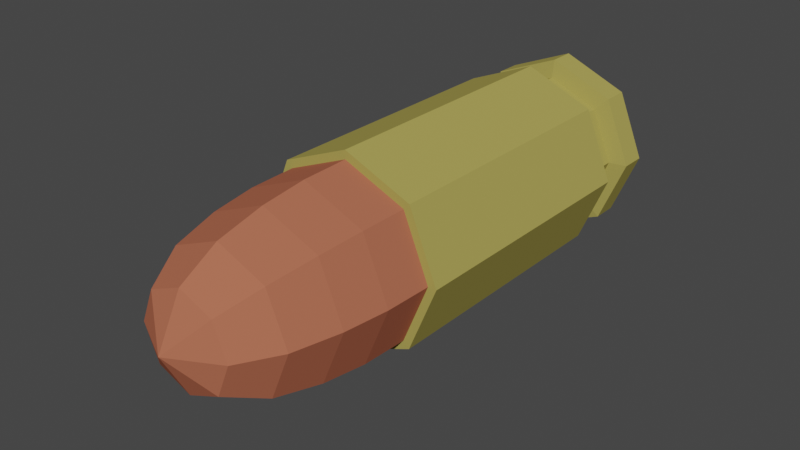 # Source: bullet.blend  (saved by Blender 2.82.7; exported with 4.5.12 LTS)
import bpy
from mathutils import Matrix  # noqa: F401  (used for matrix-valued properties, if any)

bpy.ops.wm.read_factory_settings(use_empty=True)
scene = bpy.context.scene
scene.name = 'Scene'

# ---- collections
col_collection = bpy.data.collections.new('Collection'); scene.collection.children.link(col_collection)

# ---- materials (node trees are filled in below, after node groups)
mat_blinn1sg = bpy.data.materials.new('blinn1SG')
mat_blinn1sg.use_transparent_shadow = False
mat_blinn1sg.diffuse_color = (0.41, 0.35, 0.09, 1.0)
mat_blinn2sg = bpy.data.materials.new('blinn2SG')
mat_blinn2sg.use_transparent_shadow = False
mat_blinn2sg.diffuse_color = (0.45, 0.14, 0.08, 1.0)

# ---- material node trees
mat_blinn1sg.use_nodes = True; mat_blinn1sg.node_tree.nodes.clear()
_N = mat_blinn1sg.node_tree.nodes; _L = mat_blinn1sg.node_tree.links
n0 = _N.new('ShaderNodeBsdfPrincipled'); n0.name = 'Principled BSDF'; n0.location = (0, 0)
n0.distribution = 'GGX'
n0.subsurface_method = 'BURLEY'
n0.inputs[0].default_value = (0.41, 0.35, 0.09, 1.0)
n0.inputs[2].default_value = 0.9699
n0.inputs[3].default_value = 1.45
n0.inputs[13].default_value = 0.0
n0.inputs[27].default_value = (0.0, 0.0, 0.0, 1.0)
n0.inputs[28].default_value = 1.0
n1 = _N.new('ShaderNodeOutputMaterial'); n1.name = 'Material Output'; n1.location = (326, -38)
_L.new(n0.outputs[0], n1.inputs[0])
n1.is_active_output = True
mat_blinn2sg.use_nodes = True; mat_blinn2sg.node_tree.nodes.clear()
_N = mat_blinn2sg.node_tree.nodes; _L = mat_blinn2sg.node_tree.links
n0 = _N.new('ShaderNodeOutputMaterial'); n0.name = 'Material Output'; n0.location = (1250, 0)
n1 = _N.new('ShaderNodeBsdfPrincipled'); n1.name = 'Principled BSDF'; n1.location = (0, 0)
n1.distribution = 'GGX'
n1.subsurface_method = 'BURLEY'
n1.inputs[0].default_value = (0.45, 0.14, 0.08, 1.0)
n1.inputs[2].default_value = 0.9699
n1.inputs[3].default_value = 1.45
n1.inputs[13].default_value = 0.0
n1.inputs[27].default_value = (0.0, 0.0, 0.0, 1.0)
n1.inputs[28].default_value = 1.0
_L.new(n1.outputs[0], n0.inputs[0])
n0.is_active_output = True

# ---- world
world_world = bpy.data.worlds.new('World'); scene.world = world_world
world_world.use_nodes = True; world_world.node_tree.nodes.clear()
_N = world_world.node_tree.nodes; _L = world_world.node_tree.links
n0 = _N.new('ShaderNodeOutputWorld'); n0.name = 'World Output'; n0.location = (300, 300)
n1 = _N.new('ShaderNodeBackground'); n1.name = 'Background'; n1.location = (10, 300)
n1.inputs[0].default_value = (0.05088, 0.05088, 0.05088, 1.0)
_L.new(n1.outputs[0], n0.inputs[0])
n0.is_active_output = True
world_world.color = (0.05088, 0.05088, 0.05088)
world_world.use_sun_shadow = False
world_world.sun_shadow_jitter_overblur = 0.0

# ---- meshes
me_buffer_0_mesh_0 = bpy.data.meshes.new('buffer-0-mesh-0')
me_buffer_0_mesh_0.from_pydata([(-1.0, 0.0, -1.399), (-1.0, 0.0, 1.399), (-0.7071, -0.7071, 1.399), (0.7071, -0.7071, -1.399), (1.0, 0.0, -1.399), (0.5516, 0.5516, -2.177), (0.0, 0.0, -2.177), (0.562, 0.562, -1.464), (-0.7071, 0.7071, -1.399), (0.0, 1.0, -1.399), (-0.562, 0.562, -1.464), (0.0, -1.0, -1.399), (-0.7071, -0.7071, -1.399), (0.7071, 0.7071, -1.399), (0.0, 0.7607, -1.823), (0.0, 0.7607, -1.512), (-0.5379, 0.5379, -1.512), (-0.5379, -0.5379, -1.512), (0.5379, -0.5379, -1.823), (0.5379, -0.5379, -1.512), (0.5379, 0.5379, -1.823), (0.0, 0.9489, -1.854), (-0.7607, 0.0, -1.823), (-0.5379, 0.5379, -1.823), (-0.671, 0.671, -1.854), (-0.5379, -0.5379, -1.823), (0.671, -0.671, -1.854), (0.0, -0.7607, -1.823), (0.9489, 0.0, -1.854), (0.7607, 0.0, -1.823), (0.671, 0.671, -1.854), (0.0, 0.9489, -2.128), (-0.9489, 0.0, -2.128), (-0.671, -0.671, -2.128), (-0.671, -0.671, -1.854), (-0.9489, 0.0, -1.854), (0.0, -0.9489, -1.854), (0.671, 0.671, -2.128), (0.0, 0.7801, -2.177), (-0.671, 0.671, -2.128), (-0.5516, 0.5516, -2.177), (-0.5516, -0.5516, -2.177), (-0.7801, 0.0, -2.177), (0.0, -0.9489, -2.128), (0.0, -0.7801, -2.177), (0.671, -0.671, -2.128), (0.7801, 0.0, -2.177), (0.5516, -0.5516, -2.177), (0.9489, 0.0, -2.128), (0.5379, 0.5379, -1.512), (0.0, 0.7947, -1.464), (-0.7607, 0.0, -1.512), (-0.562, -0.562, -1.464), (-0.7947, 0.0, -1.464), (0.0, -0.7607, -1.512), (0.0, -0.7947, -1.464), (0.562, -0.562, -1.464), (0.7607, 0.0, -1.512), (0.7947, 0.0, -1.464), (0.6444, 0.6444, 1.399), (0.0, 1.0, 1.399), (0.0, 0.9113, 1.399), (-0.7071, 0.7071, 1.399), (0.0, -1.0, 1.399), (0.0, -0.9113, 1.399), (0.7071, -0.7071, 1.399), (1.0, 0.0, 1.399), (0.7071, 0.7071, 1.399), (0.0, 0.4918, 3.265), (-0.3478, 0.3478, 3.265), (0.3478, -0.3478, 3.265), (0.0, 0.0, 3.523), (0.6361, 0.6361, 1.898), (0.0, 0.8996, 1.898), (-0.6444, 0.6444, 1.399), (-0.8996, 0.0, 1.898), (-0.9113, 0.0, 1.399), (-0.6444, -0.6444, 1.399), (0.0, -0.8996, 1.898), (0.6444, -0.6444, 1.399), (0.9113, 0.0, 1.399), (0.8996, 0.0, 1.898), (0.0, 0.7238, 2.862), (0.0, 0.843, 2.37), (-0.5961, 0.5961, 2.37), (-0.843, 0.0, 2.37), (-0.5118, -0.5118, 2.862), (0.0, -0.7238, 2.862), (0.5961, -0.5961, 2.37), (0.5118, -0.5118, 2.862), (0.843, 0.0, 2.37), (0.7238, 0.0, 2.862), (0.5961, 0.5961, 2.37), (0.4918, 0.0, 3.265), (0.0, -0.4918, 3.265), (-0.3478, -0.3478, 3.265), (-0.7238, 0.0, 2.862), (-0.4918, 0.0, 3.265), (-0.5118, 0.5118, 2.862), (0.5118, 0.5118, 2.862), (0.3478, 0.3478, 3.265), (0.6361, -0.6361, 1.898), (-0.5961, -0.5961, 2.37), (0.0, -0.843, 2.37), (-0.6361, -0.6361, 1.898), (-0.6361, 0.6361, 1.898)], [], [(67, 13, 9), (67, 9, 60), (60, 9, 8), (60, 8, 62), (62, 8, 0), (62, 0, 1), (1, 0, 12), (1, 12, 2), (2, 12, 11), (2, 11, 63), (63, 11, 3), (63, 3, 65), (65, 3, 4), (65, 4, 66), (66, 4, 13), (66, 13, 67), (38, 5, 6), (40, 38, 6), (42, 40, 6), (41, 42, 6), (44, 41, 6), (47, 44, 6), (46, 47, 6), (5, 46, 6), (50, 9, 13), (50, 13, 7), (10, 8, 9), (10, 9, 50), (53, 0, 8), (53, 8, 10), (52, 12, 0), (52, 0, 53), (55, 11, 12), (55, 12, 52), (56, 3, 11), (56, 11, 55), (58, 4, 3), (58, 3, 56), (7, 13, 4), (7, 4, 58), (14, 15, 49), (14, 49, 20), (23, 16, 15), (23, 15, 14), (22, 51, 16), (22, 16, 23), (25, 17, 51), (25, 51, 22), (27, 54, 17), (27, 17, 25), (18, 19, 54), (18, 54, 27), (29, 57, 19), (29, 19, 18), (20, 49, 57), (20, 57, 29), (21, 14, 20), (21, 20, 30), (24, 23, 14), (24, 14, 21), (35, 22, 23), (35, 23, 24), (34, 25, 22), (34, 22, 35), (36, 27, 25), (36, 25, 34), (26, 18, 27), (26, 27, 36), (28, 29, 18), (28, 18, 26), (30, 20, 29), (30, 29, 28), (31, 21, 30), (31, 30, 37), (39, 24, 21), (39, 21, 31), (32, 35, 24), (32, 24, 39), (33, 34, 35), (33, 35, 32), (43, 36, 34), (43, 34, 33), (45, 26, 36), (45, 36, 43), (48, 28, 26), (48, 26, 45), (37, 30, 28), (37, 28, 48), (38, 31, 37), (38, 37, 5), (40, 39, 31), (40, 31, 38), (42, 32, 39), (42, 39, 40), (41, 33, 32), (41, 32, 42), (44, 43, 33), (44, 33, 41), (47, 45, 43), (47, 43, 44), (46, 48, 45), (46, 45, 47), (5, 37, 48), (5, 48, 46), (15, 50, 7), (15, 7, 49), (16, 10, 50), (16, 50, 15), (51, 53, 10), (51, 10, 16), (17, 52, 53), (17, 53, 51), (54, 55, 52), (54, 52, 17), (19, 56, 55), (19, 55, 54), (57, 58, 56), (57, 56, 19), (49, 7, 58), (49, 58, 57), (59, 67, 60), (59, 60, 61), (61, 60, 62), (61, 62, 74), (74, 62, 1), (74, 1, 76), (76, 1, 2), (76, 2, 77), (77, 2, 63), (77, 63, 64), (64, 63, 65), (64, 65, 79), (79, 65, 66), (79, 66, 80), (80, 66, 67), (80, 67, 59), (100, 68, 71), (68, 69, 71), (69, 97, 71), (97, 95, 71), (95, 94, 71), (94, 70, 71), (70, 93, 71), (93, 100, 71), (72, 59, 61), (72, 61, 73), (73, 61, 74), (73, 74, 105), (105, 74, 76), (105, 76, 75), (75, 76, 77), (75, 77, 104), (104, 77, 64), (104, 64, 78), (78, 64, 79), (78, 79, 101), (101, 79, 80), (101, 80, 81), (81, 80, 59), (81, 59, 72), (99, 92, 83), (99, 83, 82), (82, 83, 84), (82, 84, 98), (98, 84, 85), (98, 85, 96), (96, 85, 102), (96, 102, 86), (86, 102, 103), (86, 103, 87), (87, 103, 88), (87, 88, 89), (89, 88, 90), (89, 90, 91), (91, 90, 92), (91, 92, 99), (70, 89, 91), (70, 91, 93), (94, 87, 89), (94, 89, 70), (95, 86, 87), (95, 87, 94), (97, 96, 86), (97, 86, 95), (69, 98, 96), (69, 96, 97), (68, 82, 98), (68, 98, 69), (100, 99, 82), (100, 82, 68), (93, 91, 99), (93, 99, 100), (88, 101, 81), (88, 81, 90), (103, 78, 101), (103, 101, 88), (102, 104, 78), (102, 78, 103), (85, 75, 104), (85, 104, 102), (84, 105, 75), (84, 75, 85), (83, 73, 105), (83, 105, 84), (92, 72, 73), (92, 73, 83), (90, 81, 72), (90, 72, 92)])
me_buffer_0_mesh_0.polygons.foreach_set('use_smooth', [0, 0, 0, 0, 0, 0, 0, 0, 0, 0, 0, 0, 0, 0, 0, 0, 0, 0, 0, 0, 0, 0, 0, 0, 0, 0, 0, 0, 0, 0, 0, 1, 0, 0, 0, 0, 0, 0, 0, 1, 0, 0, 0, 0, 0, 0, 0, 0, 0, 0, 0, 0, 0, 0, 0, 0, 0, 0, 0, 0, 0, 0, 0, 0, 0, 0, 0, 0, 0, 0, 0, 0, 0, 0, 0, 0, 0, 0, 0, 0, 0, 0, 0, 0, 0, 0, 0, 0, 0, 0, 0, 0, 0, 0, 0, 0, 0, 0, 0, 1, 0, 0, 0, 0, 0, 0, 0, 0, 0, 0, 0, 0, 0, 0, 0, 0, 0, 0, 0, 0, 0, 0, 0, 0, 0, 0, 0, 0, 0, 0, 0, 0, 0, 0, 0, 0, 0, 0, 0, 0, 0, 0, 0, 0, 0, 0, 0, 0, 0, 0, 0, 0, 0, 0, 0, 0, 0, 0, 0, 0, 0, 0, 0, 0, 1, 0, 0, 0, 0, 0, 0, 0, 1, 0, 0, 0, 0, 0, 0, 0, 0, 0, 0, 0, 0, 0, 0, 0, 0, 0, 0, 0, 0, 0, 0, 0, 0, 0, 0, 0, 0, 0, 0, 0, 0, 0, 0, 0])
me_buffer_0_mesh_0.polygons.foreach_set('material_index', [0, 0, 0, 0, 0, 0, 0, 0, 0, 0, 0, 0, 0, 0, 0, 0, 0, 0, 0, 0, 0, 0, 0, 0, 0, 0, 0, 0, 0, 0, 0, 0, 0, 0, 0, 0, 0, 0, 0, 0, 0, 0, 0, 0, 0, 0, 0, 0, 0, 0, 0, 0, 0, 0, 0, 0, 0, 0, 0, 0, 0, 0, 0, 0, 0, 0, 0, 0, 0, 0, 0, 0, 0, 0, 0, 0, 0, 0, 0, 0, 0, 0, 0, 0, 0, 0, 0, 0, 0, 0, 0, 0, 0, 0, 0, 0, 0, 0, 0, 0, 0, 0, 0, 0, 0, 0, 0, 0, 0, 0, 0, 0, 0, 0, 0, 0, 0, 0, 0, 0, 0, 0, 0, 0, 0, 0, 0, 0, 0, 0, 0, 0, 0, 0, 0, 0, 1, 1, 1, 1, 1, 1, 1, 1, 1, 1, 1, 1, 1, 1, 1, 1, 1, 1, 1, 1, 1, 1, 1, 1, 1, 1, 1, 1, 1, 1, 1, 1, 1, 1, 1, 1, 1, 1, 1, 1, 1, 1, 1, 1, 1, 1, 1, 1, 1, 1, 1, 1, 1, 1, 1, 1, 1, 1, 1, 1, 1, 1, 1, 1, 1, 1, 1, 1, 1, 1, 1, 1])
_uv = me_buffer_0_mesh_0.uv_layers.new(name='UVMap')
_uv.uv.foreach_set('vector', [0.375, 1.688, 0.375, 1.312, 0.4062, 1.312, 0.375, 1.688, 0.4062, 1.312, 0.4062, 1.688, 0.4062, 1.688, 0.4062, 1.312, 0.4375, 1.312, 0.4062, 1.688, 0.4375, 1.312, 0.4375, 1.688, 0.4375, 1.688, 0.4375, 1.312, 0.4688, 1.312, 0.4375, 1.688, 0.4688, 1.312, 0.4688, 1.688, 0.4688, 1.688, 0.4688, 1.312, 0.5, 1.312, 0.4688, 1.688, 0.5, 1.312, 0.5, 1.688, 0.5, 1.688, 0.5, 1.312, 0.5312, 1.312, 0.5, 1.688, 0.5312, 1.312, 0.5312, 1.688, 0.5312, 1.688, 0.5312, 1.312, 0.5625, 1.312, 0.5312, 1.688, 0.5625, 1.312, 0.5625, 1.688, 0.5625, 1.688, 0.5625, 1.312, 0.5938, 1.312, 0.5625, 1.688, 0.5938, 1.312, 0.5938, 1.688, 0.5938, 1.688, 0.5938, 1.312, 0.625, 1.312, 0.5938, 1.688, 0.625, 1.312, 0.625, 1.688, 0.5, 1.0, 0.6105, 1.046, 0.5, 1.15, 0.3895, 1.046, 0.5, 1.0, 0.5, 1.15, 0.3438, 1.156, 0.3895, 1.046, 0.5, 1.15, 0.3895, 1.267, 0.3438, 1.156, 0.5, 1.15, 0.5, 1.312, 0.3895, 1.267, 0.5, 1.15, 0.6105, 1.267, 0.5, 1.312, 0.5, 1.15, 0.6562, 1.156, 0.6105, 1.267, 0.5, 1.15, 0.6105, 1.046, 0.6562, 1.156, 0.5, 1.15, 0.5, 1.0, 0.5, 1.0, 0.6105, 1.046, 0.5, 1.0, 0.6105, 1.046, 0.6105, 1.046, 0.3895, 1.046, 0.3895, 1.046, 0.5, 1.0, 0.3895, 1.046, 0.5, 1.0, 0.5, 1.0, 0.3438, 1.156, 0.3438, 1.156, 0.3895, 1.046, 0.3438, 1.156, 0.3895, 1.046, 0.3895, 1.046, 0.3895, 1.267, 0.3895, 1.267, 0.3438, 1.156, 0.3895, 1.267, 0.3438, 1.156, 0.3438, 1.156, 0.5, 1.312, 0.5, 1.312, 0.3895, 1.267, 0.5, 1.312, 0.3895, 1.267, 0.3895, 1.267, 0.6105, 1.267, 0.6105, 1.267, 0.5, 1.312, 0.6105, 1.267, 0.5, 1.312, 0.5, 1.312, 0.6562, 1.156, 0.6562, 1.156, 0.6105, 1.267, 0.6562, 1.156, 0.6105, 1.267, 0.6105, 1.267, 0.6105, 1.046, 0.6105, 1.046, 0.6562, 1.156, 0.6105, 1.046, 0.6562, 1.156, 0.6562, 1.156, 0.5, 1.0, 0.5, 1.0, 0.6105, 1.046, 0.5, 1.0, 0.6105, 1.046, 0.6105, 1.046, 0.3895, 1.046, 0.3895, 1.046, 0.5, 1.0, 0.3895, 1.046, 0.5, 1.0, 0.5, 1.0, 0.3438, 1.156, 0.3438, 1.156, 0.3895, 1.046, 0.3438, 1.156, 0.3895, 1.046, 0.3895, 1.046, 0.3895, 1.267, 0.3895, 1.267, 0.3438, 1.156, 0.3895, 1.267, 0.3438, 1.156, 0.3438, 1.156, 0.5, 1.312, 0.5, 1.312, 0.3895, 1.267, 0.5, 1.312, 0.3895, 1.267, 0.3895, 1.267, 0.6105, 1.267, 0.6105, 1.267, 0.5, 1.312, 0.6105, 1.267, 0.5, 1.312, 0.5, 1.312, 0.6562, 1.156, 0.6562, 1.156, 0.6105, 1.267, 0.6562, 1.156, 0.6105, 1.267, 0.6105, 1.267, 0.6105, 1.046, 0.6105, 1.046, 0.6562, 1.156, 0.6105, 1.046, 0.6562, 1.156, 0.6562, 1.156, 0.5, 1.0, 0.5, 1.0, 0.6105, 1.046, 0.5, 1.0, 0.6105, 1.046, 0.6105, 1.046, 0.3895, 1.046, 0.3895, 1.046, 0.5, 1.0, 0.3895, 1.046, 0.5, 1.0, 0.5, 1.0, 0.3438, 1.156, 0.3438, 1.156, 0.3895, 1.046, 0.3438, 1.156, 0.3895, 1.046, 0.3895, 1.046, 0.3895, 1.267, 0.3895, 1.267, 0.3438, 1.156, 0.3895, 1.267, 0.3438, 1.156, 0.3438, 1.156, 0.5, 1.312, 0.5, 1.312, 0.3895, 1.267, 0.5, 1.312, 0.3895, 1.267, 0.3895, 1.267, 0.6105, 1.267, 0.6105, 1.267, 0.5, 1.312, 0.6105, 1.267, 0.5, 1.312, 0.5, 1.312, 0.6562, 1.156, 0.6562, 1.156, 0.6105, 1.267, 0.6562, 1.156, 0.6105, 1.267, 0.6105, 1.267, 0.6105, 1.046, 0.6105, 1.046, 0.6562, 1.156, 0.6105, 1.046, 0.6562, 1.156, 0.6562, 1.156, 0.5, 1.0, 0.5, 1.0, 0.6105, 1.046, 0.5, 1.0, 0.6105, 1.046, 0.6105, 1.046, 0.3895, 1.046, 0.3895, 1.046, 0.5, 1.0, 0.3895, 1.046, 0.5, 1.0, 0.5, 1.0, 0.3438, 1.156, 0.3438, 1.156, 0.3895, 1.046, 0.3438, 1.156, 0.3895, 1.046, 0.3895, 1.046, 0.3895, 1.267, 0.3895, 1.267, 0.3438, 1.156, 0.3895, 1.267, 0.3438, 1.156, 0.3438, 1.156, 0.5, 1.312, 0.5, 1.312, 0.3895, 1.267, 0.5, 1.312, 0.3895, 1.267, 0.3895, 1.267, 0.6105, 1.267, 0.6105, 1.267, 0.5, 1.312, 0.6105, 1.267, 0.5, 1.312, 0.5, 1.312, 0.6562, 1.156, 0.6562, 1.156, 0.6105, 1.267, 0.6562, 1.156, 0.6105, 1.267, 0.6105, 1.267, 0.6105, 1.046, 0.6105, 1.046, 0.6562, 1.156, 0.6105, 1.046, 0.6562, 1.156, 0.6562, 1.156, 0.5, 1.0, 0.5, 1.0, 0.6105, 1.046, 0.5, 1.0, 0.6105, 1.046, 0.6105, 1.046, 0.3895, 1.046, 0.3895, 1.046, 0.5, 1.0, 0.3895, 1.046, 0.5, 1.0, 0.5, 1.0, 0.3438, 1.156, 0.3438, 1.156, 0.3895, 1.046, 0.3438, 1.156, 0.3895, 1.046, 0.3895, 1.046, 0.3895, 1.267, 0.3895, 1.267, 0.3438, 1.156, 0.3895, 1.267, 0.3438, 1.156, 0.3438, 1.156, 0.5, 1.312, 0.5, 1.312, 0.3895, 1.267, 0.5, 1.312, 0.3895, 1.267, 0.3895, 1.267, 0.6105, 1.267, 0.6105, 1.267, 0.5, 1.312, 0.6105, 1.267, 0.5, 1.312, 0.5, 1.312, 0.6562, 1.156, 0.6562, 1.156, 0.6105, 1.267, 0.6562, 1.156, 0.6105, 1.267, 0.6105, 1.267, 0.6105, 1.046, 0.6105, 1.046, 0.6562, 1.156, 0.6105, 1.046, 0.6562, 1.156, 0.6562, 1.156, 0.5, 1.0, 0.5, 1.0, 0.6105, 1.046, 0.5, 1.0, 0.6105, 1.046, 0.6105, 1.046, 0.3895, 1.046, 0.3895, 1.046, 0.5, 1.0, 0.3895, 1.046, 0.5, 1.0, 0.5, 1.0, 0.3438, 1.156, 0.3438, 1.156, 0.3895, 1.046, 0.3438, 1.156, 0.3895, 1.046, 0.3895, 1.046, 0.3895, 1.267, 0.3895, 1.267, 0.3438, 1.156, 0.3895, 1.267, 0.3438, 1.156, 0.3438, 1.156, 0.5, 1.312, 0.5, 1.312, 0.3895, 1.267, 0.5, 1.312, 0.3895, 1.267, 0.3895, 1.267, 0.6105, 1.267, 0.6105, 1.267, 0.5, 1.312, 0.6105, 1.267, 0.5, 1.312, 0.5, 1.312, 0.6562, 1.156, 0.6562, 1.156, 0.6105, 1.267, 0.6562, 1.156, 0.6105, 1.267, 0.6105, 1.267, 0.6105, 1.046, 0.6105, 1.046, 0.6562, 1.156, 0.6105, 1.046, 0.6562, 1.156, 0.6562, 1.156, 0.6105, 1.954, 0.6105, 1.954, 0.5, 2.0, 0.6105, 1.954, 0.5, 2.0, 0.5, 2.0, 0.5, 2.0, 0.5, 2.0, 0.3895, 1.954, 0.5, 2.0, 0.3895, 1.954, 0.3895, 1.954, 0.3895, 1.954, 0.3895, 1.954, 0.3438, 1.844, 0.3895, 1.954, 0.3438, 1.844, 0.3438, 1.844, 0.3438, 1.844, 0.3438, 1.844, 0.3895, 1.733, 0.3438, 1.844, 0.3895, 1.733, 0.3895, 1.733, 0.3895, 1.733, 0.3895, 1.733, 0.5, 1.688, 0.3895, 1.733, 0.5, 1.688, 0.5, 1.688, 0.5, 1.688, 0.5, 1.688, 0.6105, 1.733, 0.5, 1.688, 0.6105, 1.733, 0.6105, 1.733, 0.6105, 1.733, 0.6105, 1.733, 0.6562, 1.844, 0.6105, 1.733, 0.6562, 1.844, 0.6562, 1.844, 0.6562, 1.844, 0.6562, 1.844, 0.6105, 1.954, 0.6562, 1.844, 0.6105, 1.954, 0.6105, 1.954, 0.6105, 1.954, 0.5, 2.0, 0.5, 1.837, 0.5, 2.0, 0.3895, 1.954, 0.5, 1.837, 0.3895, 1.954, 0.3438, 1.844, 0.5, 1.837, 0.3438, 1.844, 0.3895, 1.733, 0.5, 1.837, 0.3895, 1.733, 0.5, 1.688, 0.5, 1.837, 0.5, 1.688, 0.6105, 1.733, 0.5, 1.837, 0.6105, 1.733, 0.6562, 1.844, 0.5, 1.837, 0.6562, 1.844, 0.6105, 1.954, 0.5, 1.837, 0.6105, 1.954, 0.6105, 1.954, 0.5, 2.0, 0.6105, 1.954, 0.5, 2.0, 0.5, 2.0, 0.5, 2.0, 0.5, 2.0, 0.3895, 1.954, 0.5, 2.0, 0.3895, 1.954, 0.3895, 1.954, 0.3895, 1.954, 0.3895, 1.954, 0.3438, 1.844, 0.3895, 1.954, 0.3438, 1.844, 0.3438, 1.844, 0.3438, 1.844, 0.3438, 1.844, 0.3895, 1.733, 0.3438, 1.844, 0.3895, 1.733, 0.3895, 1.733, 0.3895, 1.733, 0.3895, 1.733, 0.5, 1.688, 0.3895, 1.733, 0.5, 1.688, 0.5, 1.688, 0.5, 1.688, 0.5, 1.688, 0.6105, 1.733, 0.5, 1.688, 0.6105, 1.733, 0.6105, 1.733, 0.6105, 1.733, 0.6105, 1.733, 0.6562, 1.844, 0.6105, 1.733, 0.6562, 1.844, 0.6562, 1.844, 0.6562, 1.844, 0.6562, 1.844, 0.6105, 1.954, 0.6562, 1.844, 0.6105, 1.954, 0.6105, 1.954, 0.6105, 1.954, 0.6105, 1.954, 0.5, 2.0, 0.6105, 1.954, 0.5, 2.0, 0.5, 2.0, 0.5, 2.0, 0.5, 2.0, 0.3895, 1.954, 0.5, 2.0, 0.3895, 1.954, 0.3895, 1.954, 0.3895, 1.954, 0.3895, 1.954, 0.3438, 1.844, 0.3895, 1.954, 0.3438, 1.844, 0.3438, 1.844, 0.3438, 1.844, 0.3438, 1.844, 0.3895, 1.733, 0.3438, 1.844, 0.3895, 1.733, 0.3895, 1.733, 0.3895, 1.733, 0.3895, 1.733, 0.5, 1.688, 0.3895, 1.733, 0.5, 1.688, 0.5, 1.688, 0.5, 1.688, 0.5, 1.688, 0.6105, 1.733, 0.5, 1.688, 0.6105, 1.733, 0.6105, 1.733, 0.6105, 1.733, 0.6105, 1.733, 0.6562, 1.844, 0.6105, 1.733, 0.6562, 1.844, 0.6562, 1.844, 0.6562, 1.844, 0.6562, 1.844, 0.6105, 1.954, 0.6562, 1.844, 0.6105, 1.954, 0.6105, 1.954, 0.6105, 1.733, 0.6105, 1.733, 0.6562, 1.844, 0.6105, 1.733, 0.6562, 1.844, 0.6562, 1.844, 0.5, 1.688, 0.5, 1.688, 0.6105, 1.733, 0.5, 1.688, 0.6105, 1.733, 0.6105, 1.733, 0.3895, 1.733, 0.3895, 1.733, 0.5, 1.688, 0.3895, 1.733, 0.5, 1.688, 0.5, 1.688, 0.3438, 1.844, 0.3438, 1.844, 0.3895, 1.733, 0.3438, 1.844, 0.3895, 1.733, 0.3895, 1.733, 0.3895, 1.954, 0.3895, 1.954, 0.3438, 1.844, 0.3895, 1.954, 0.3438, 1.844, 0.3438, 1.844, 0.5, 2.0, 0.5, 2.0, 0.3895, 1.954, 0.5, 2.0, 0.3895, 1.954, 0.3895, 1.954, 0.6105, 1.954, 0.6105, 1.954, 0.5, 2.0, 0.6105, 1.954, 0.5, 2.0, 0.5, 2.0, 0.6562, 1.844, 0.6562, 1.844, 0.6105, 1.954, 0.6562, 1.844, 0.6105, 1.954, 0.6105, 1.954, 0.6105, 1.733, 0.6105, 1.733, 0.6562, 1.844, 0.6105, 1.733, 0.6562, 1.844, 0.6562, 1.844, 0.5, 1.688, 0.5, 1.688, 0.6105, 1.733, 0.5, 1.688, 0.6105, 1.733, 0.6105, 1.733, 0.3895, 1.733, 0.3895, 1.733, 0.5, 1.688, 0.3895, 1.733, 0.5, 1.688, 0.5, 1.688, 0.3438, 1.844, 0.3438, 1.844, 0.3895, 1.733, 0.3438, 1.844, 0.3895, 1.733, 0.3895, 1.733, 0.3895, 1.954, 0.3895, 1.954, 0.3438, 1.844, 0.3895, 1.954, 0.3438, 1.844, 0.3438, 1.844, 0.5, 2.0, 0.5, 2.0, 0.3895, 1.954, 0.5, 2.0, 0.3895, 1.954, 0.3895, 1.954, 0.6105, 1.954, 0.6105, 1.954, 0.5, 2.0, 0.6105, 1.954, 0.5, 2.0, 0.5, 2.0, 0.6562, 1.844, 0.6562, 1.844, 0.6105, 1.954, 0.6562, 1.844, 0.6105, 1.954, 0.6105, 1.954])
me_buffer_0_mesh_0.materials.append(mat_blinn1sg)
me_buffer_0_mesh_0.materials.append(mat_blinn2sg)
me_buffer_0_mesh_0.use_remesh_fix_poles = True
me_buffer_0_mesh_0.use_remesh_preserve_attributes = False
me_buffer_0_mesh_0.use_mirror_vertex_groups = False
me_buffer_0_mesh_0.update()
me_buffer_0_mesh_0.normals_split_custom_set([tuple(v) for v in zip(*[iter([0.3827, 0.9239, 0.0, 0.3827, 0.9239, 0.0, 0.3827, 0.9239, 0.0, 0.3827, 0.9239, 0.0, 0.3827, 0.9239, 0.0, 0.3827, 0.9239, 0.0, -0.3827, 0.9239, 0.0, -0.3827, 0.9239, 0.0, -0.3827, 0.9239, 0.0, -0.3827, 0.9239, 0.0, -0.3827, 0.9239, 0.0, -0.3827, 0.9239, 0.0, -0.9239, 0.3827, 0.0, -0.9239, 0.3827, 0.0, -0.9239, 0.3827, 0.0, -0.9239, 0.3827, 0.0, -0.9239, 0.3827, 0.0, -0.9239, 0.3827, 0.0, -0.9239, -0.3827, 0.0, -0.9239, -0.3827, 0.0, -0.9239, -0.3827, 0.0, -0.9239, -0.3827, 0.0, -0.9239, -0.3827, 0.0, -0.9239, -0.3827, 0.0, -0.3827, -0.9239, 0.0, -0.3827, -0.9239, 0.0, -0.3827, -0.9239, 0.0, -0.3827, -0.9239, 0.0, -0.3827, -0.9239, 0.0, -0.3827, -0.9239, 0.0, 0.3827, -0.9239, 0.0, 0.3827, -0.9239, 0.0, 0.3827, -0.9239, 0.0, 0.3827, -0.9239, 0.0, 0.3827, -0.9239, 0.0, 0.3827, -0.9239, 0.0, 0.9239, -0.3827, 0.0, 0.9239, -0.3827, 0.0, 0.9239, -0.3827, 0.0, 0.9239, -0.3827, 0.0, 0.9239, -0.3827, 0.0, 0.9239, -0.3827, 0.0, 0.9239, 0.3827, 0.0, 0.9239, 0.3827, 0.0, 0.9239, 0.3827, 0.0, 0.9239, 0.3827, 0.0, 0.9239, 0.3827, 0.0, 0.9239, 0.3827, 0.0, 0.0, 0.0, -1.0, 0.0, 0.0, -1.0, 0.0, 0.0, -1.0, 0.0, 0.0, -1.0, 0.0, 0.0, -1.0, 0.0, 0.0, -1.0, 0.0, 0.0, -1.0, 0.0, 0.0, -1.0, 0.0, 0.0, -1.0, 0.0, 0.0, -1.0, 0.0, 0.0, -1.0, 0.0, 0.0, -1.0, 5.541e-07, 0.0, -1.0, 5.541e-07, 0.0, -1.0, 5.541e-07, 0.0, -1.0, -5.541e-07, 0.0, -1.0, -5.541e-07, 0.0, -1.0, -5.541e-07, 0.0, -1.0, 0.0, 0.0, -1.0, 0.0, 0.0, -1.0, 0.0, 0.0, -1.0, 0.0, 0.0, -1.0, 0.0, 0.0, -1.0, 0.0, 0.0, -1.0, 0.1232, 0.2974, -0.9468, 0.1232, 0.2974, -0.9468, 0.1232, 0.2974, -0.9468, 0.1232, 0.2974, -0.9468, 0.1232, 0.2974, -0.9468, 0.1232, 0.2974, -0.9468, -0.1232, 0.2974, -0.9468, -0.1232, 0.2974, -0.9468, -0.1232, 0.2974, -0.9468, -0.1232, 0.2974, -0.9468, -0.1232, 0.2974, -0.9468, -0.1232, 0.2974, -0.9468, -0.2974, 0.1232, -0.9468, -0.2974, 0.1232, -0.9468, -0.2974, 0.1232, -0.9468, -0.2974, 0.1232, -0.9468, -0.2974, 0.1232, -0.9468, -0.2974, 0.1232, -0.9468, -0.2974, -0.1232, -0.9468, -0.2974, -0.1232, -0.9468, -0.2974, -0.1232, -0.9468, -0.2974, -0.1232, -0.9468, -0.2974, -0.1232, -0.9468, -0.2974, -0.1232, -0.9468, -0.1232, -0.2974, -0.9468, -0.1232, -0.2974, -0.9468, -0.1232, -0.2974, -0.9468, -0.1232, -0.2974, -0.9468, -0.1232, -0.2974, -0.9468, -0.1232, -0.2974, -0.9468, 0.1232, -0.2974, -0.9468, 0.1232, -0.2974, -0.9468, 0.1232, -0.2974, -0.9468, 0.1232, -0.2974, -0.9468, 0.1232, -0.2974, -0.9468, 0.1232, -0.2974, -0.9468, 0.2974, -0.1232, -0.9468, 0.2974, -0.1232, -0.9468, 0.2974, -0.1232, -0.9468, 0.2974, -0.1232, -0.9468, 0.2974, -0.1232, -0.9468, 0.2974, -0.1232, -0.9468, 0.2974, 0.1232, -0.9468, 0.2974, 0.1232, -0.9468, 0.2974, 0.1232, -0.9468, 0.2974, 0.1232, -0.9468, 0.2974, 0.1232, -0.9468, 0.2974, 0.1232, -0.9468, 0.3827, 0.9239, 0.0, 0.3827, 0.9239, 0.0, 0.3827, 0.9239, 0.0, 0.3827, 0.9239, 0.0, 0.3827, 0.9239, 0.0, 0.3827, 0.9239, 0.0, -0.3827, 0.9239, 0.0, -0.3827, 0.9239, 0.0, -0.3827, 0.9239, 0.0, -0.3827, 0.9239, 0.0, -0.3827, 0.9239, 0.0, -0.3827, 0.9239, 0.0, -0.9239, 0.3827, 0.0, -0.9239, 0.3827, 0.0, -0.9239, 0.3827, 0.0, -0.9239, 0.3827, 0.0, -0.9239, 0.3827, 0.0, -0.9239, 0.3827, 0.0, -0.9239, -0.3827, 0.0, -0.9239, -0.3827, 0.0, -0.9239, -0.3827, 0.0, -0.9239, -0.3827, 0.0, -0.9239, -0.3827, 0.0, -0.9239, -0.3827, 0.0, -0.3827, -0.9239, 0.0, -0.3827, -0.9239, 0.0, -0.3827, -0.9239, 0.0, -0.3827, -0.9239, 0.0, -0.3827, -0.9239, 0.0, -0.3827, -0.9239, 0.0, 0.3827, -0.9239, 0.0, 0.3827, -0.9239, 0.0, 0.3827, -0.9239, 0.0, 0.3827, -0.9239, 0.0, 0.3827, -0.9239, 0.0, 0.3827, -0.9239, 0.0, 0.9239, -0.3827, 0.0, 0.9239, -0.3827, 0.0, 0.9239, -0.3827, 0.0, 0.9239, -0.3827, 0.0, 0.9239, -0.3827, 0.0, 0.9239, -0.3827, 0.0, 0.9239, 0.3827, 0.0, 0.9239, 0.3827, 0.0, 0.9239, 0.3827, 0.0, 0.9239, 0.3827, 0.0, 0.9239, 0.3827, 0.0, 0.9239, 0.3827, 0.0, 0.06686, 0.1614, 0.9846, 0.06686, 0.1614, 0.9846, 0.06686, 0.1614, 0.9846, 0.06686, 0.1614, 0.9846, 0.06686, 0.1614, 0.9846, 0.06686, 0.1614, 0.9846, -0.06686, 0.1614, 0.9846, -0.06686, 0.1614, 0.9846, -0.06686, 0.1614, 0.9846, -0.06686, 0.1614, 0.9846, -0.06686, 0.1614, 0.9846, -0.06686, 0.1614, 0.9846, -0.1614, 0.06686, 0.9846, -0.1614, 0.06686, 0.9846, -0.1614, 0.06686, 0.9846, -0.1614, 0.06686, 0.9846, -0.1614, 0.06686, 0.9846, -0.1614, 0.06686, 0.9846, -0.1614, -0.06686, 0.9846, -0.1614, -0.06686, 0.9846, -0.1614, -0.06686, 0.9846, -0.1614, -0.06686, 0.9846, -0.1614, -0.06686, 0.9846, -0.1614, -0.06686, 0.9846, -0.06686, -0.1614, 0.9846, -0.06686, -0.1614, 0.9846, -0.06686, -0.1614, 0.9846, -0.06686, -0.1614, 0.9846, -0.06686, -0.1614, 0.9846, -0.06686, -0.1614, 0.9846, 0.06686, -0.1614, 0.9846, 0.06686, -0.1614, 0.9846, 0.06686, -0.1614, 0.9846, 0.06686, -0.1614, 0.9846, 0.06686, -0.1614, 0.9846, 0.06686, -0.1614, 0.9846, 0.1614, -0.06686, 0.9846, 0.1614, -0.06686, 0.9846, 0.1614, -0.06686, 0.9846, 0.1614, -0.06686, 0.9846, 0.1614, -0.06686, 0.9846, 0.1614, -0.06686, 0.9846, 0.1614, 0.06686, 0.9846, 0.1614, 0.06686, 0.9846, 0.1614, 0.06686, 0.9846, 0.1614, 0.06686, 0.9846, 0.1614, 0.06686, 0.9846, 0.1614, 0.06686, 0.9846, 0.3827, 0.9239, 0.0, 0.3827, 0.9239, 0.0, 0.3827, 0.9239, 0.0, 0.3827, 0.9239, 0.0, 0.3827, 0.9239, 0.0, 0.3827, 0.9239, 0.0, -0.3827, 0.9239, 0.0, -0.3827, 0.9239, 0.0, -0.3827, 0.9239, 0.0, -0.3827, 0.9239, 0.0, -0.3827, 0.9239, 0.0, -0.3827, 0.9239, 0.0, -0.9239, 0.3827, 0.0, -0.9239, 0.3827, 0.0, -0.9239, 0.3827, 0.0, -0.9239, 0.3827, 0.0, -0.9239, 0.3827, 0.0, -0.9239, 0.3827, 0.0, -0.9239, -0.3827, 0.0, -0.9239, -0.3827, 0.0, -0.9239, -0.3827, 0.0, -0.9239, -0.3827, 0.0, -0.9239, -0.3827, 0.0, -0.9239, -0.3827, 0.0, -0.3827, -0.9239, 0.0, -0.3827, -0.9239, 0.0, -0.3827, -0.9239, 0.0, -0.3827, -0.9239, 0.0, -0.3827, -0.9239, 0.0, -0.3827, -0.9239, 0.0, 0.3827, -0.9239, 0.0, 0.3827, -0.9239, 0.0, 0.3827, -0.9239, 0.0, 0.3827, -0.9239, 0.0, 0.3827, -0.9239, 0.0, 0.3827, -0.9239, 0.0, 0.9239, -0.3827, 0.0, 0.9239, -0.3827, 0.0, 0.9239, -0.3827, 0.0, 0.9239, -0.3827, 0.0, 0.9239, -0.3827, 0.0, 0.9239, -0.3827, 0.0, 0.9239, 0.3827, 0.0, 0.9239, 0.3827, 0.0, 0.9239, 0.3827, 0.0, 0.9239, 0.3827, 0.0, 0.9239, 0.3827, 0.0, 0.9239, 0.3827, 0.0, 0.1151, 0.2778, -0.9537, 0.1151, 0.2778, -0.9537, 0.1151, 0.2778, -0.9537, 0.1151, 0.2778, -0.9537, 0.1151, 0.2778, -0.9537, 0.1151, 0.2778, -0.9537, -0.1151, 0.2778, -0.9537, -0.1151, 0.2778, -0.9537, -0.1151, 0.2778, -0.9537, -0.1151, 0.2778, -0.9537, -0.1151, 0.2778, -0.9537, -0.1151, 0.2778, -0.9537, -0.2778, 0.1151, -0.9537, -0.2778, 0.1151, -0.9537, -0.2778, 0.1151, -0.9537, -0.2778, 0.1151, -0.9537, -0.2778, 0.1151, -0.9537, -0.2778, 0.1151, -0.9537, -0.2778, -0.1151, -0.9537, -0.2778, -0.1151, -0.9537, -0.2778, -0.1151, -0.9537, -0.2778, -0.1151, -0.9537, -0.2778, -0.1151, -0.9537, -0.2778, -0.1151, -0.9537, -0.1151, -0.2778, -0.9537, -0.1151, -0.2778, -0.9537, -0.1151, -0.2778, -0.9537, -0.1151, -0.2778, -0.9537, -0.1151, -0.2778, -0.9537, -0.1151, -0.2778, -0.9537, 0.1151, -0.2778, -0.9537, 0.1151, -0.2778, -0.9537, 0.1151, -0.2778, -0.9537, 0.1151, -0.2778, -0.9537, 0.1151, -0.2778, -0.9537, 0.1151, -0.2778, -0.9537, 0.2778, -0.1151, -0.9537, 0.2778, -0.1151, -0.9537, 0.2778, -0.1151, -0.9537, 0.2778, -0.1151, -0.9537, 0.2778, -0.1151, -0.9537, 0.2778, -0.1151, -0.9537, 0.2778, 0.1151, -0.9537, 0.2778, 0.1151, -0.9537, 0.2778, 0.1151, -0.9537, 0.2778, 0.1151, -0.9537, 0.2778, 0.1151, -0.9537, 0.2778, 0.1151, -0.9537, 0.3217, 0.7768, -0.5414, 0.3217, 0.7768, -0.5414, 0.3217, 0.7768, -0.5414, 0.3217, 0.7768, -0.5414, 0.3217, 0.7768, -0.5414, 0.3217, 0.7768, -0.5414, -0.3217, 0.7768, -0.5414, -0.3217, 0.7768, -0.5414, -0.3217, 0.7768, -0.5414, -0.3217, 0.7768, -0.5414, -0.3217, 0.7768, -0.5414, -0.3217, 0.7768, -0.5414, -0.7768, 0.3217, -0.5414, -0.7768, 0.3217, -0.5414, -0.7768, 0.3217, -0.5414, -0.7768, 0.3217, -0.5414, -0.7768, 0.3217, -0.5414, -0.7768, 0.3217, -0.5414, -0.7768, -0.3217, -0.5414, -0.7768, -0.3217, -0.5414, -0.7768, -0.3217, -0.5414, -0.7768, -0.3217, -0.5414, -0.7768, -0.3217, -0.5414, -0.7768, -0.3217, -0.5414, -0.3217, -0.7768, -0.5414, -0.3217, -0.7768, -0.5414, -0.3217, -0.7768, -0.5414, -0.3217, -0.7768, -0.5414, -0.3217, -0.7768, -0.5414, -0.3217, -0.7768, -0.5414, 0.3217, -0.7768, -0.5414, 0.3217, -0.7768, -0.5414, 0.3217, -0.7768, -0.5414, 0.3217, -0.7768, -0.5414, 0.3217, -0.7768, -0.5414, 0.3217, -0.7768, -0.5414, 0.7768, -0.3217, -0.5414, 0.7768, -0.3217, -0.5414, 0.7768, -0.3217, -0.5414, 0.7768, -0.3217, -0.5414, 0.7768, -0.3217, -0.5414, 0.7768, -0.3217, -0.5414, 0.7768, 0.3217, -0.5414, 0.7768, 0.3217, -0.5414, 0.7768, 0.3217, -0.5414, 0.7768, 0.3217, -0.5414, 0.7768, 0.3217, -0.5414, 0.7768, 0.3217, -0.5414, 0.0, 0.0, 1.0, 0.0, 0.0, 1.0, 0.0, 0.0, 1.0, 0.0, 0.0, 1.0, 0.0, 0.0, 1.0, 0.0, 0.0, 1.0, 0.0, 0.0, 1.0, 0.0, 0.0, 1.0, 0.0, 0.0, 1.0, 0.0, 0.0, 1.0, 0.0, 0.0, 1.0, 0.0, 0.0, 1.0, 1.901e-06, 0.0, 1.0, 1.901e-06, 0.0, 1.0, 1.901e-06, 0.0, 1.0, 0.0, 0.0, 1.0, 0.0, 0.0, 1.0, 0.0, 0.0, 1.0, 0.0, 0.0, 1.0, 0.0, 0.0, 1.0, 0.0, 0.0, 1.0, 1.043e-06, 0.0, 1.0, 1.043e-06, 0.0, 1.0, 1.043e-06, 0.0, 1.0, 0.0, 0.0, 1.0, 0.0, 0.0, 1.0, 0.0, 0.0, 1.0, 0.0, 0.0, 1.0, 0.0, 0.0, 1.0, 0.0, 0.0, 1.0, 0.0, 0.0, 1.0, 0.0, 0.0, 1.0, 0.0, 0.0, 1.0, 0.0, 0.0, 1.0, 0.0, 0.0, 1.0, 0.0, 0.0, 1.0, -1.901e-06, 0.0, 1.0, -1.901e-06, 0.0, 1.0, -1.901e-06, 0.0, 1.0, 0.0, 0.0, 1.0, 0.0, 0.0, 1.0, 0.0, 0.0, 1.0, 0.0, 0.0, 1.0, 0.0, 0.0, 1.0, 0.0, 0.0, 1.0, -1.043e-06, 0.0, 1.0, -1.043e-06, 0.0, 1.0, -1.043e-06, 0.0, 1.0, 0.1891, 0.4565, 0.8694, 0.1891, 0.4565, 0.8694, 0.1891, 0.4565, 0.8694, -0.1891, 0.4565, 0.8694, -0.1891, 0.4565, 0.8694, -0.1891, 0.4565, 0.8694, -0.4565, 0.1891, 0.8694, -0.4565, 0.1891, 0.8694, -0.4565, 0.1891, 0.8694, -0.4565, -0.1891, 0.8694, -0.4565, -0.1891, 0.8694, -0.4565, -0.1891, 0.8694, -0.1891, -0.4565, 0.8694, -0.1891, -0.4565, 0.8694, -0.1891, -0.4565, 0.8694, 0.1891, -0.4565, 0.8694, 0.1891, -0.4565, 0.8694, 0.1891, -0.4565, 0.8694, 0.4565, -0.1891, 0.8694, 0.4565, -0.1891, 0.8694, 0.4565, -0.1891, 0.8694, 0.4565, 0.1891, 0.8694, 0.4565, 0.1891, 0.8694, 0.4565, 0.1891, 0.8694, 0.3826, 0.9237, 0.02172, 0.3826, 0.9237, 0.02172, 0.3826, 0.9237, 0.02172, 0.3826, 0.9237, 0.02172, 0.3826, 0.9237, 0.02172, 0.3826, 0.9237, 0.02172, -0.3826, 0.9237, 0.02172, -0.3826, 0.9237, 0.02172, -0.3826, 0.9237, 0.02172, -0.3826, 0.9237, 0.02172, -0.3826, 0.9237, 0.02172, -0.3826, 0.9237, 0.02172, -0.9237, 0.3826, 0.02172, -0.9237, 0.3826, 0.02172, -0.9237, 0.3826, 0.02172, -0.9237, 0.3826, 0.02172, -0.9237, 0.3826, 0.02172, -0.9237, 0.3826, 0.02172, -0.9237, -0.3826, 0.02172, -0.9237, -0.3826, 0.02172, -0.9237, -0.3826, 0.02172, -0.9237, -0.3826, 0.02172, -0.9237, -0.3826, 0.02172, -0.9237, -0.3826, 0.02172, -0.3826, -0.9237, 0.02172, -0.3826, -0.9237, 0.02172, -0.3826, -0.9237, 0.02172, -0.3826, -0.9237, 0.02172, -0.3826, -0.9237, 0.02172, -0.3826, -0.9237, 0.02172, 0.3826, -0.9237, 0.02172, 0.3826, -0.9237, 0.02172, 0.3826, -0.9237, 0.02172, 0.3826, -0.9237, 0.02172, 0.3826, -0.9237, 0.02172, 0.3826, -0.9237, 0.02172, 0.9237, -0.3826, 0.02172, 0.9237, -0.3826, 0.02172, 0.9237, -0.3826, 0.02172, 0.9237, -0.3826, 0.02172, 0.9237, -0.3826, 0.02172, 0.9237, -0.3826, 0.02172, 0.9237, 0.3826, 0.02172, 0.9237, 0.3826, 0.02172, 0.9237, 0.3826, 0.02172, 0.9237, 0.3826, 0.02172, 0.9237, 0.3826, 0.02172, 0.9237, 0.3826, 0.02172, 0.3734, 0.9015, 0.2186, 0.3734, 0.9015, 0.2186, 0.3734, 0.9015, 0.2186, 0.3734, 0.9015, 0.2186, 0.3734, 0.9015, 0.2186, 0.3734, 0.9015, 0.2186, -0.3734, 0.9015, 0.2186, -0.3734, 0.9015, 0.2186, -0.3734, 0.9015, 0.2186, -0.3734, 0.9015, 0.2186, -0.3734, 0.9015, 0.2186, -0.3734, 0.9015, 0.2186, -0.9015, 0.3734, 0.2186, -0.9015, 0.3734, 0.2186, -0.9015, 0.3734, 0.2186, -0.9015, 0.3734, 0.2186, -0.9015, 0.3734, 0.2186, -0.9015, 0.3734, 0.2186, -0.9015, -0.3734, 0.2186, -0.9015, -0.3734, 0.2186, -0.9015, -0.3734, 0.2186, -0.9015, -0.3734, 0.2186, -0.9015, -0.3734, 0.2186, -0.9015, -0.3734, 0.2186, -0.3734, -0.9015, 0.2186, -0.3734, -0.9015, 0.2186, -0.3734, -0.9015, 0.2186, -0.3734, -0.9015, 0.2186, -0.3734, -0.9015, 0.2186, -0.3734, -0.9015, 0.2186, 0.3734, -0.9015, 0.2186, 0.3734, -0.9015, 0.2186, 0.3734, -0.9015, 0.2186, 0.3734, -0.9015, 0.2186, 0.3734, -0.9015, 0.2186, 0.3734, -0.9015, 0.2186, 0.9015, -0.3734, 0.2186, 0.9015, -0.3734, 0.2186, 0.9015, -0.3734, 0.2186, 0.9015, -0.3734, 0.2186, 0.9015, -0.3734, 0.2186, 0.9015, -0.3734, 0.2186, 0.9015, 0.3734, 0.2186, 0.9015, 0.3734, 0.2186, 0.9015, 0.3734, 0.2186, 0.9015, 0.3734, 0.2186, 0.9015, 0.3734, 0.2186, 0.9015, 0.3734, 0.2186, 0.8158, -0.3379, 0.4694, 0.8158, -0.3379, 0.4694, 0.8158, -0.3379, 0.4694, 0.8158, -0.3379, 0.4694, 0.8158, -0.3379, 0.4694, 0.8158, -0.3379, 0.4694, 0.3379, -0.8158, 0.4694, 0.3379, -0.8158, 0.4694, 0.3379, -0.8158, 0.4694, 0.3379, -0.8158, 0.4694, 0.3379, -0.8158, 0.4694, 0.3379, -0.8158, 0.4694, -0.3379, -0.8158, 0.4694, -0.3379, -0.8158, 0.4694, -0.3379, -0.8158, 0.4694, -0.3379, -0.8158, 0.4694, -0.3379, -0.8158, 0.4694, -0.3379, -0.8158, 0.4694, -0.8158, -0.3379, 0.4694, -0.8158, -0.3379, 0.4694, -0.8158, -0.3379, 0.4694, -0.8158, -0.3379, 0.4694, -0.8158, -0.3379, 0.4694, -0.8158, -0.3379, 0.4694, -0.8158, 0.3379, 0.4694, -0.8158, 0.3379, 0.4694, -0.8158, 0.3379, 0.4694, -0.8158, 0.3379, 0.4694, -0.8158, 0.3379, 0.4694, -0.8158, 0.3379, 0.4694, -0.3379, 0.8158, 0.4694, -0.3379, 0.8158, 0.4694, -0.3379, 0.8158, 0.4694, -0.3379, 0.8158, 0.4694, -0.3379, 0.8158, 0.4694, -0.3379, 0.8158, 0.4694, 0.3379, 0.8158, 0.4694, 0.3379, 0.8158, 0.4694, 0.3379, 0.8158, 0.4694, 0.3379, 0.8158, 0.4694, 0.3379, 0.8158, 0.4694, 0.3379, 0.8158, 0.4694, 0.8158, 0.3379, 0.4694, 0.8158, 0.3379, 0.4694, 0.8158, 0.3379, 0.4694, 0.8158, 0.3379, 0.4694, 0.8158, 0.3379, 0.4694, 0.8158, 0.3379, 0.4694, 0.9183, -0.3804, 0.1101, 0.9183, -0.3804, 0.1101, 0.9183, -0.3804, 0.1101, 0.9183, -0.3804, 0.1101, 0.9183, -0.3804, 0.1101, 0.9183, -0.3804, 0.1101, 0.3804, -0.9183, 0.1101, 0.3804, -0.9183, 0.1101, 0.3804, -0.9183, 0.1101, 0.3804, -0.9183, 0.1101, 0.3804, -0.9183, 0.1101, 0.3804, -0.9183, 0.1101, -0.3804, -0.9183, 0.1101, -0.3804, -0.9183, 0.1101, -0.3804, -0.9183, 0.1101, -0.3804, -0.9183, 0.1101, -0.3804, -0.9183, 0.1101, -0.3804, -0.9183, 0.1101, -0.9183, -0.3804, 0.1101, -0.9183, -0.3804, 0.1101, -0.9183, -0.3804, 0.1101, -0.9183, -0.3804, 0.1101, -0.9183, -0.3804, 0.1101, -0.9183, -0.3804, 0.1101, -0.9183, 0.3804, 0.1101, -0.9183, 0.3804, 0.1101, -0.9183, 0.3804, 0.1101, -0.9183, 0.3804, 0.1101, -0.9183, 0.3804, 0.1101, -0.9183, 0.3804, 0.1101, -0.3804, 0.9183, 0.1101, -0.3804, 0.9183, 0.1101, -0.3804, 0.9183, 0.1101, -0.3804, 0.9183, 0.1101, -0.3804, 0.9183, 0.1101, -0.3804, 0.9183, 0.1101, 0.3804, 0.9183, 0.1101, 0.3804, 0.9183, 0.1101, 0.3804, 0.9183, 0.1101, 0.3804, 0.9183, 0.1101, 0.3804, 0.9183, 0.1101, 0.3804, 0.9183, 0.1101, 0.9183, 0.3804, 0.1101, 0.9183, 0.3804, 0.1101, 0.9183, 0.3804, 0.1101, 0.9183, 0.3804, 0.1101, 0.9183, 0.3804, 0.1101, 0.9183, 0.3804, 0.1101])] * 3)])

# ---- objects
ob_node_0 = bpy.data.objects.new('node-0', me_buffer_0_mesh_0)

# ---- transforms, parenting, visibility, modifiers, constraints
ob_node_0.location = (0.0, 0.0, 0.0)
ob_node_0.rotation_mode = 'QUATERNION'
ob_node_0.rotation_quaternion = (0.7071, 0.7071, 0.0, 0.0)
ob_node_0.scale = (0.07, 0.07, 0.07)
ob_node_0.lineart.crease_threshold = 0.0

# ---- collection membership
col_collection.objects.link(ob_node_0)

# ---- scene / render settings (as saved in the file)
scene.frame_start = 1; scene.frame_end = 250; scene.frame_set(1)
scene.render.engine = 'BLENDER_EEVEE_NEXT'
scene.cycles.use_denoising = False
scene.cycles.samples = 128
scene.cycles.sampling_pattern = 'TABULATED_SOBOL'
scene.cycles.use_adaptive_sampling = False
scene.cycles.use_light_tree = False
scene.view_settings.view_transform = 'Filmic'
bpy.context.view_layer.update()

# ---- added for rendering (the .blend has no active camera and no usable light): camera, sun
cam_auto = bpy.data.cameras.new('AutoCamera')
cam_auto.lens = 50.0
cam_auto.sensor_width = 36.0
cam_auto.clip_end = 1000.0
ob_auto_camera = bpy.data.objects.new('AutoCamera', cam_auto)
scene.collection.objects.link(ob_auto_camera)
ob_auto_camera.location = (0.412161, -0.541697, 0.329729)
ob_auto_camera.rotation_euler = (1.09748, -7.21219e-08, 0.694738)
scene.camera = ob_auto_camera
light_auto_sun = bpy.data.lights.new('AutoSun', 'SUN')
light_auto_sun.energy = 3.0
light_auto_sun.angle = 0.0523599
ob_auto_sun = bpy.data.objects.new('AutoSun', light_auto_sun)
scene.collection.objects.link(ob_auto_sun)
ob_auto_sun.rotation_euler = (0.872665, 0.174533, 0.523599)
bpy.context.view_layer.update()
